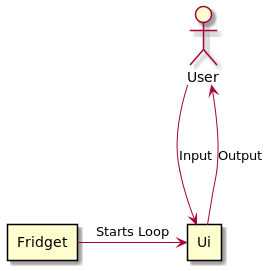

The diagram above was rendered by PlantUML. Its source (embedded in the PNG):
@startuml

rectangle Fridget
rectangle Ui

Fridget -> Ui : Starts Loop

:User: ---> Ui : Input
:User: <--- Ui : Output

@enduml